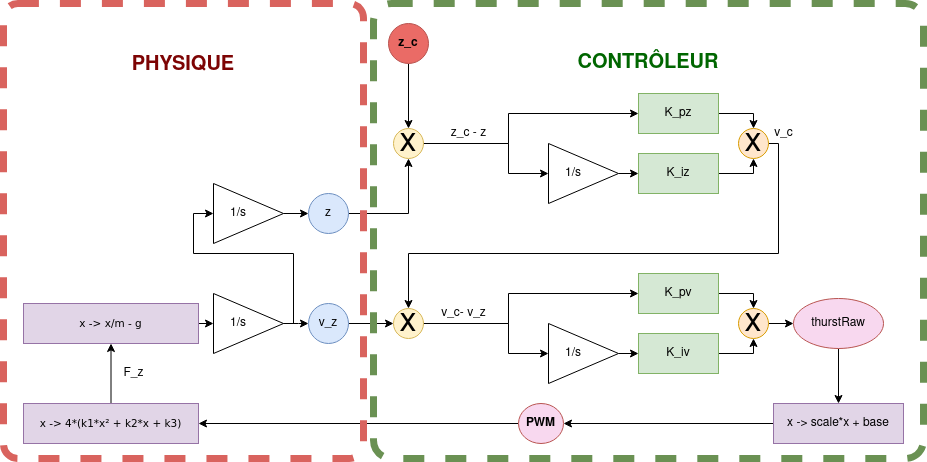

The diagram above was exported from draw.io. Its source (the exported page's mxGraphModel, read from the mxfile embedded in the PNG):
<mxGraphModel dx="2200" dy="1875" grid="1" gridSize="10" guides="1" tooltips="1" connect="1" arrows="1" fold="1" page="1" pageScale="1" pageWidth="850" pageHeight="1100" math="0" shadow="0">
  <root>
    <mxCell id="0" />
    <mxCell id="1" parent="0" />
    <mxCell id="bPNNcpqR1LXUZofT6mko-30" style="edgeStyle=orthogonalEdgeStyle;rounded=0;orthogonalLoop=1;jettySize=auto;html=1;exitX=1;exitY=0.5;exitDx=0;exitDy=0;entryX=0.5;entryY=0;entryDx=0;entryDy=0;" edge="1" parent="1" source="bPNNcpqR1LXUZofT6mko-1" target="bPNNcpqR1LXUZofT6mko-28">
      <mxGeometry relative="1" as="geometry" />
    </mxCell>
    <mxCell id="bPNNcpqR1LXUZofT6mko-1" value="K_pz" style="rounded=0;whiteSpace=wrap;html=1;fillColor=#d5e8d4;strokeColor=#82b366;" vertex="1" parent="1">
      <mxGeometry x="395" y="90" width="80" height="40" as="geometry" />
    </mxCell>
    <mxCell id="bPNNcpqR1LXUZofT6mko-31" style="edgeStyle=orthogonalEdgeStyle;rounded=0;orthogonalLoop=1;jettySize=auto;html=1;exitX=1;exitY=0.5;exitDx=0;exitDy=0;entryX=0.5;entryY=1;entryDx=0;entryDy=0;" edge="1" parent="1" source="bPNNcpqR1LXUZofT6mko-3" target="bPNNcpqR1LXUZofT6mko-28">
      <mxGeometry relative="1" as="geometry" />
    </mxCell>
    <mxCell id="bPNNcpqR1LXUZofT6mko-3" value="K_iz" style="rounded=0;whiteSpace=wrap;html=1;fillColor=#d5e8d4;strokeColor=#82b366;" vertex="1" parent="1">
      <mxGeometry x="395" y="150" width="80" height="40" as="geometry" />
    </mxCell>
    <mxCell id="bPNNcpqR1LXUZofT6mko-12" style="edgeStyle=orthogonalEdgeStyle;rounded=0;orthogonalLoop=1;jettySize=auto;html=1;entryX=0;entryY=0.5;entryDx=0;entryDy=0;exitX=1;exitY=0.5;exitDx=0;exitDy=0;" edge="1" parent="1" source="bPNNcpqR1LXUZofT6mko-22" target="bPNNcpqR1LXUZofT6mko-1">
      <mxGeometry relative="1" as="geometry">
        <mxPoint x="225" y="140" as="sourcePoint" />
        <Array as="points">
          <mxPoint x="265" y="140" />
          <mxPoint x="265" y="110" />
        </Array>
      </mxGeometry>
    </mxCell>
    <mxCell id="bPNNcpqR1LXUZofT6mko-13" style="edgeStyle=orthogonalEdgeStyle;rounded=0;orthogonalLoop=1;jettySize=auto;html=1;entryX=0;entryY=0.5;entryDx=0;entryDy=0;exitX=1;exitY=0.5;exitDx=0;exitDy=0;" edge="1" parent="1" source="bPNNcpqR1LXUZofT6mko-22" target="bPNNcpqR1LXUZofT6mko-9">
      <mxGeometry relative="1" as="geometry">
        <mxPoint x="215" y="140" as="sourcePoint" />
        <Array as="points">
          <mxPoint x="265" y="140" />
          <mxPoint x="265" y="170" />
        </Array>
      </mxGeometry>
    </mxCell>
    <mxCell id="bPNNcpqR1LXUZofT6mko-46" value="" style="edgeStyle=orthogonalEdgeStyle;rounded=0;orthogonalLoop=1;jettySize=auto;html=1;" edge="1" parent="1" source="bPNNcpqR1LXUZofT6mko-7" target="bPNNcpqR1LXUZofT6mko-22">
      <mxGeometry relative="1" as="geometry" />
    </mxCell>
    <mxCell id="bPNNcpqR1LXUZofT6mko-7" value="&lt;b&gt;z_c&lt;/b&gt;" style="ellipse;whiteSpace=wrap;html=1;strokeColor=#b85450;fillColor=#EA6B66;" vertex="1" parent="1">
      <mxGeometry x="145" y="20" width="40" height="40" as="geometry" />
    </mxCell>
    <mxCell id="bPNNcpqR1LXUZofT6mko-70" value="" style="edgeStyle=orthogonalEdgeStyle;rounded=0;orthogonalLoop=1;jettySize=auto;html=1;entryX=0;entryY=0.5;entryDx=0;entryDy=0;exitX=1;exitY=0.5;exitDx=0;exitDy=0;" edge="1" parent="1" source="bPNNcpqR1LXUZofT6mko-8" target="bPNNcpqR1LXUZofT6mko-26">
      <mxGeometry relative="1" as="geometry">
        <mxPoint x="130" y="320" as="sourcePoint" />
      </mxGeometry>
    </mxCell>
    <mxCell id="bPNNcpqR1LXUZofT6mko-8" value="v_z" style="ellipse;whiteSpace=wrap;html=1;fillColor=#dae8fc;strokeColor=#6c8ebf;" vertex="1" parent="1">
      <mxGeometry x="65" y="300" width="40" height="40" as="geometry" />
    </mxCell>
    <mxCell id="bPNNcpqR1LXUZofT6mko-14" style="edgeStyle=orthogonalEdgeStyle;rounded=0;orthogonalLoop=1;jettySize=auto;html=1;exitX=1;exitY=0.5;exitDx=0;exitDy=0;entryX=0;entryY=0.5;entryDx=0;entryDy=0;" edge="1" parent="1" source="bPNNcpqR1LXUZofT6mko-9" target="bPNNcpqR1LXUZofT6mko-3">
      <mxGeometry relative="1" as="geometry" />
    </mxCell>
    <mxCell id="bPNNcpqR1LXUZofT6mko-9" value="1/s&amp;nbsp;&amp;nbsp;&amp;nbsp;&amp;nbsp;&amp;nbsp;&amp;nbsp; " style="triangle;whiteSpace=wrap;html=1;" vertex="1" parent="1">
      <mxGeometry x="305" y="140" width="70" height="60" as="geometry" />
    </mxCell>
    <mxCell id="bPNNcpqR1LXUZofT6mko-33" style="edgeStyle=orthogonalEdgeStyle;rounded=0;orthogonalLoop=1;jettySize=auto;html=1;exitX=1;exitY=0.5;exitDx=0;exitDy=0;entryX=0.5;entryY=0;entryDx=0;entryDy=0;" edge="1" parent="1" source="bPNNcpqR1LXUZofT6mko-15" target="bPNNcpqR1LXUZofT6mko-29">
      <mxGeometry relative="1" as="geometry" />
    </mxCell>
    <mxCell id="bPNNcpqR1LXUZofT6mko-15" value="K_pv" style="rounded=0;whiteSpace=wrap;html=1;fillColor=#d5e8d4;strokeColor=#82b366;" vertex="1" parent="1">
      <mxGeometry x="395" y="270" width="80" height="40" as="geometry" />
    </mxCell>
    <mxCell id="bPNNcpqR1LXUZofT6mko-34" style="edgeStyle=orthogonalEdgeStyle;rounded=0;orthogonalLoop=1;jettySize=auto;html=1;exitX=1;exitY=0.5;exitDx=0;exitDy=0;entryX=0.5;entryY=1;entryDx=0;entryDy=0;" edge="1" parent="1" source="bPNNcpqR1LXUZofT6mko-16" target="bPNNcpqR1LXUZofT6mko-29">
      <mxGeometry relative="1" as="geometry" />
    </mxCell>
    <mxCell id="bPNNcpqR1LXUZofT6mko-16" value="K_iv" style="rounded=0;whiteSpace=wrap;html=1;fillColor=#d5e8d4;strokeColor=#82b366;" vertex="1" parent="1">
      <mxGeometry x="395" y="330" width="80" height="40" as="geometry" />
    </mxCell>
    <mxCell id="bPNNcpqR1LXUZofT6mko-17" style="edgeStyle=orthogonalEdgeStyle;rounded=0;orthogonalLoop=1;jettySize=auto;html=1;entryX=0;entryY=0.5;entryDx=0;entryDy=0;exitX=1;exitY=0.5;exitDx=0;exitDy=0;" edge="1" parent="1" target="bPNNcpqR1LXUZofT6mko-15" source="bPNNcpqR1LXUZofT6mko-26">
      <mxGeometry relative="1" as="geometry">
        <mxPoint x="185" y="320" as="sourcePoint" />
        <Array as="points">
          <mxPoint x="265" y="320" />
          <mxPoint x="265" y="290" />
        </Array>
      </mxGeometry>
    </mxCell>
    <mxCell id="bPNNcpqR1LXUZofT6mko-18" style="edgeStyle=orthogonalEdgeStyle;rounded=0;orthogonalLoop=1;jettySize=auto;html=1;entryX=0;entryY=0.5;entryDx=0;entryDy=0;exitX=1;exitY=0.5;exitDx=0;exitDy=0;" edge="1" parent="1" target="bPNNcpqR1LXUZofT6mko-20" source="bPNNcpqR1LXUZofT6mko-26">
      <mxGeometry relative="1" as="geometry">
        <mxPoint x="225" y="320" as="sourcePoint" />
        <Array as="points">
          <mxPoint x="265" y="320" />
          <mxPoint x="265" y="350" />
        </Array>
      </mxGeometry>
    </mxCell>
    <mxCell id="bPNNcpqR1LXUZofT6mko-19" style="edgeStyle=orthogonalEdgeStyle;rounded=0;orthogonalLoop=1;jettySize=auto;html=1;exitX=1;exitY=0.5;exitDx=0;exitDy=0;entryX=0;entryY=0.5;entryDx=0;entryDy=0;" edge="1" parent="1" source="bPNNcpqR1LXUZofT6mko-20" target="bPNNcpqR1LXUZofT6mko-16">
      <mxGeometry relative="1" as="geometry" />
    </mxCell>
    <mxCell id="bPNNcpqR1LXUZofT6mko-20" value="1/s&amp;nbsp;&amp;nbsp;&amp;nbsp;&amp;nbsp;&amp;nbsp;&amp;nbsp; " style="triangle;whiteSpace=wrap;html=1;" vertex="1" parent="1">
      <mxGeometry x="305" y="320" width="70" height="60" as="geometry" />
    </mxCell>
    <mxCell id="bPNNcpqR1LXUZofT6mko-22" value="&lt;font style=&quot;font-size: 34px&quot;&gt;x&lt;/font&gt;" style="ellipse;whiteSpace=wrap;html=1;aspect=fixed;fillColor=#fff2cc;strokeColor=#d6b656;" vertex="1" parent="1">
      <mxGeometry x="150" y="125" width="30" height="30" as="geometry" />
    </mxCell>
    <mxCell id="bPNNcpqR1LXUZofT6mko-26" value="&lt;font style=&quot;font-size: 34px&quot;&gt;x&lt;/font&gt;" style="ellipse;whiteSpace=wrap;html=1;aspect=fixed;fillColor=#fff2cc;strokeColor=#d6b656;" vertex="1" parent="1">
      <mxGeometry x="150" y="305" width="30" height="30" as="geometry" />
    </mxCell>
    <mxCell id="bPNNcpqR1LXUZofT6mko-32" style="edgeStyle=orthogonalEdgeStyle;rounded=0;orthogonalLoop=1;jettySize=auto;html=1;exitX=1;exitY=0.5;exitDx=0;exitDy=0;entryX=0.5;entryY=0;entryDx=0;entryDy=0;" edge="1" parent="1" source="bPNNcpqR1LXUZofT6mko-28" target="bPNNcpqR1LXUZofT6mko-26">
      <mxGeometry relative="1" as="geometry">
        <Array as="points">
          <mxPoint x="535" y="140" />
          <mxPoint x="535" y="250" />
          <mxPoint x="165" y="250" />
        </Array>
      </mxGeometry>
    </mxCell>
    <mxCell id="bPNNcpqR1LXUZofT6mko-28" value="&lt;font style=&quot;font-size: 34px&quot;&gt;x&lt;/font&gt;" style="ellipse;whiteSpace=wrap;html=1;aspect=fixed;fillColor=#ffe6cc;strokeColor=#d79b00;" vertex="1" parent="1">
      <mxGeometry x="495" y="125" width="30" height="30" as="geometry" />
    </mxCell>
    <mxCell id="bPNNcpqR1LXUZofT6mko-36" style="edgeStyle=orthogonalEdgeStyle;rounded=0;orthogonalLoop=1;jettySize=auto;html=1;exitX=1;exitY=0.5;exitDx=0;exitDy=0;entryX=0;entryY=0.5;entryDx=0;entryDy=0;" edge="1" parent="1" source="bPNNcpqR1LXUZofT6mko-29" target="bPNNcpqR1LXUZofT6mko-42">
      <mxGeometry relative="1" as="geometry">
        <mxPoint x="550" y="320" as="targetPoint" />
        <Array as="points" />
      </mxGeometry>
    </mxCell>
    <mxCell id="bPNNcpqR1LXUZofT6mko-29" value="&lt;font style=&quot;font-size: 34px&quot;&gt;x&lt;/font&gt;" style="ellipse;whiteSpace=wrap;html=1;aspect=fixed;fillColor=#ffe6cc;strokeColor=#d79b00;" vertex="1" parent="1">
      <mxGeometry x="495" y="305" width="30" height="30" as="geometry" />
    </mxCell>
    <mxCell id="bPNNcpqR1LXUZofT6mko-37" value="v_c" style="text;html=1;align=center;verticalAlign=middle;resizable=0;points=[];autosize=1;" vertex="1" parent="1">
      <mxGeometry x="525" y="120" width="30" height="20" as="geometry" />
    </mxCell>
    <mxCell id="bPNNcpqR1LXUZofT6mko-38" value="z_c - z" style="text;html=1;align=center;verticalAlign=middle;resizable=0;points=[];autosize=1;" vertex="1" parent="1">
      <mxGeometry x="200" y="120" width="50" height="20" as="geometry" />
    </mxCell>
    <mxCell id="bPNNcpqR1LXUZofT6mko-39" value="v_c- v_z" style="text;html=1;align=center;verticalAlign=middle;resizable=0;points=[];autosize=1;" vertex="1" parent="1">
      <mxGeometry x="190" y="300" width="60" height="20" as="geometry" />
    </mxCell>
    <mxCell id="bPNNcpqR1LXUZofT6mko-41" style="edgeStyle=orthogonalEdgeStyle;rounded=0;orthogonalLoop=1;jettySize=auto;html=1;exitX=1;exitY=0.5;exitDx=0;exitDy=0;entryX=0.5;entryY=1;entryDx=0;entryDy=0;" edge="1" parent="1" source="bPNNcpqR1LXUZofT6mko-40" target="bPNNcpqR1LXUZofT6mko-22">
      <mxGeometry relative="1" as="geometry">
        <mxPoint x="130" y="210" as="sourcePoint" />
      </mxGeometry>
    </mxCell>
    <mxCell id="bPNNcpqR1LXUZofT6mko-40" value="z" style="ellipse;whiteSpace=wrap;html=1;fillColor=#dae8fc;strokeColor=#6c8ebf;" vertex="1" parent="1">
      <mxGeometry x="65" y="190" width="40" height="40" as="geometry" />
    </mxCell>
    <mxCell id="bPNNcpqR1LXUZofT6mko-44" style="edgeStyle=orthogonalEdgeStyle;rounded=0;orthogonalLoop=1;jettySize=auto;html=1;exitX=0.5;exitY=1;exitDx=0;exitDy=0;entryX=0.5;entryY=0;entryDx=0;entryDy=0;" edge="1" parent="1" source="bPNNcpqR1LXUZofT6mko-42" target="bPNNcpqR1LXUZofT6mko-45">
      <mxGeometry relative="1" as="geometry">
        <mxPoint x="690" y="320" as="targetPoint" />
      </mxGeometry>
    </mxCell>
    <mxCell id="bPNNcpqR1LXUZofT6mko-42" value="thurstRaw" style="ellipse;whiteSpace=wrap;html=1;strokeColor=#b85450;fillColor=#F8D8EF;" vertex="1" parent="1">
      <mxGeometry x="550" y="295" width="90" height="50" as="geometry" />
    </mxCell>
    <mxCell id="bPNNcpqR1LXUZofT6mko-52" value="" style="edgeStyle=orthogonalEdgeStyle;rounded=0;orthogonalLoop=1;jettySize=auto;html=1;" edge="1" parent="1" source="bPNNcpqR1LXUZofT6mko-45" target="bPNNcpqR1LXUZofT6mko-51">
      <mxGeometry relative="1" as="geometry" />
    </mxCell>
    <mxCell id="bPNNcpqR1LXUZofT6mko-45" value="x -&amp;gt; scale*x + base" style="rounded=0;whiteSpace=wrap;html=1;fillColor=#e1d5e7;strokeColor=#9673a6;" vertex="1" parent="1">
      <mxGeometry x="530" y="400" width="130" height="40" as="geometry" />
    </mxCell>
    <mxCell id="bPNNcpqR1LXUZofT6mko-54" value="" style="edgeStyle=orthogonalEdgeStyle;rounded=0;orthogonalLoop=1;jettySize=auto;html=1;" edge="1" parent="1" source="bPNNcpqR1LXUZofT6mko-51" target="bPNNcpqR1LXUZofT6mko-53">
      <mxGeometry relative="1" as="geometry" />
    </mxCell>
    <mxCell id="bPNNcpqR1LXUZofT6mko-51" value="&lt;b&gt;PWM&lt;/b&gt;" style="ellipse;whiteSpace=wrap;html=1;fillColor=#F8D8EF;strokeColor=#B85450;" vertex="1" parent="1">
      <mxGeometry x="275" y="400" width="45" height="40" as="geometry" />
    </mxCell>
    <mxCell id="bPNNcpqR1LXUZofT6mko-57" value="" style="edgeStyle=orthogonalEdgeStyle;rounded=0;orthogonalLoop=1;jettySize=auto;html=1;" edge="1" parent="1" source="bPNNcpqR1LXUZofT6mko-53" target="bPNNcpqR1LXUZofT6mko-56">
      <mxGeometry relative="1" as="geometry" />
    </mxCell>
    <mxCell id="bPNNcpqR1LXUZofT6mko-53" value="&lt;div style=&quot;left: 244.05333333333357px ; top: 151.145569519192px ; font-size: 10.465761616161616px ; font-family: sans-serif&quot;&gt;x -&amp;gt; 4*(k1*x² + k2*x + k3)&lt;/div&gt;" style="whiteSpace=wrap;html=1;fillColor=#e1d5e7;strokeColor=#9673a6;" vertex="1" parent="1">
      <mxGeometry x="-220" y="400" width="175" height="40" as="geometry" />
    </mxCell>
    <mxCell id="bPNNcpqR1LXUZofT6mko-62" style="edgeStyle=orthogonalEdgeStyle;rounded=0;orthogonalLoop=1;jettySize=auto;html=1;entryX=0;entryY=0.5;entryDx=0;entryDy=0;exitX=1;exitY=0.5;exitDx=0;exitDy=0;" edge="1" parent="1" source="bPNNcpqR1LXUZofT6mko-56" target="bPNNcpqR1LXUZofT6mko-59">
      <mxGeometry relative="1" as="geometry">
        <mxPoint x="-40" y="320" as="sourcePoint" />
      </mxGeometry>
    </mxCell>
    <mxCell id="bPNNcpqR1LXUZofT6mko-63" style="edgeStyle=orthogonalEdgeStyle;rounded=0;orthogonalLoop=1;jettySize=auto;html=1;exitX=1;exitY=0.5;exitDx=0;exitDy=0;entryX=0;entryY=0.5;entryDx=0;entryDy=0;" edge="1" parent="1" source="bPNNcpqR1LXUZofT6mko-59" target="bPNNcpqR1LXUZofT6mko-58">
      <mxGeometry relative="1" as="geometry">
        <Array as="points">
          <mxPoint x="50" y="320" />
          <mxPoint x="50" y="250" />
          <mxPoint x="-50" y="250" />
          <mxPoint x="-50" y="210" />
        </Array>
      </mxGeometry>
    </mxCell>
    <mxCell id="bPNNcpqR1LXUZofT6mko-56" value="&lt;div style=&quot;left: 244.05333333333357px ; top: 151.145569519192px ; font-size: 10.465761616161616px ; font-family: sans-serif&quot;&gt;x -&amp;gt; x/m - g&lt;br&gt;&lt;/div&gt;" style="whiteSpace=wrap;html=1;fillColor=#e1d5e7;strokeColor=#9673a6;" vertex="1" parent="1">
      <mxGeometry x="-220" y="300" width="175" height="40" as="geometry" />
    </mxCell>
    <mxCell id="bPNNcpqR1LXUZofT6mko-61" value="" style="edgeStyle=orthogonalEdgeStyle;rounded=0;orthogonalLoop=1;jettySize=auto;html=1;" edge="1" parent="1" source="bPNNcpqR1LXUZofT6mko-58" target="bPNNcpqR1LXUZofT6mko-40">
      <mxGeometry relative="1" as="geometry" />
    </mxCell>
    <mxCell id="bPNNcpqR1LXUZofT6mko-58" value="1/s&amp;nbsp; &amp;nbsp;&amp;nbsp;&amp;nbsp;&amp;nbsp; " style="triangle;whiteSpace=wrap;html=1;" vertex="1" parent="1">
      <mxGeometry x="-30" y="180" width="70" height="60" as="geometry" />
    </mxCell>
    <mxCell id="bPNNcpqR1LXUZofT6mko-68" style="edgeStyle=orthogonalEdgeStyle;rounded=0;orthogonalLoop=1;jettySize=auto;html=1;exitX=1;exitY=0.5;exitDx=0;exitDy=0;entryX=0;entryY=0.5;entryDx=0;entryDy=0;" edge="1" parent="1" source="bPNNcpqR1LXUZofT6mko-59" target="bPNNcpqR1LXUZofT6mko-8">
      <mxGeometry relative="1" as="geometry">
        <Array as="points">
          <mxPoint x="55" y="320" />
          <mxPoint x="55" y="320" />
        </Array>
      </mxGeometry>
    </mxCell>
    <mxCell id="bPNNcpqR1LXUZofT6mko-59" value="1/s&amp;nbsp;&amp;nbsp;&amp;nbsp;&amp;nbsp;&amp;nbsp;&amp;nbsp; " style="triangle;whiteSpace=wrap;html=1;" vertex="1" parent="1">
      <mxGeometry x="-30" y="290" width="70" height="60" as="geometry" />
    </mxCell>
    <mxCell id="bPNNcpqR1LXUZofT6mko-64" value="F_z" style="text;html=1;align=center;verticalAlign=middle;resizable=0;points=[];autosize=1;" vertex="1" parent="1">
      <mxGeometry x="-130" y="360" width="40" height="20" as="geometry" />
    </mxCell>
    <mxCell id="bPNNcpqR1LXUZofT6mko-66" value="&lt;div&gt;&lt;font style=&quot;font-size: 20px&quot; color=&quot;#006600&quot;&gt;&lt;b&gt;CONTRÔLEUR&lt;/b&gt;&lt;/font&gt;&lt;/div&gt;&lt;div&gt;&lt;font style=&quot;font-size: 20px&quot; color=&quot;#006600&quot;&gt;&lt;b&gt;&lt;br&gt;&lt;/b&gt;&lt;/font&gt;&lt;/div&gt;&lt;div&gt;&lt;font style=&quot;font-size: 20px&quot; color=&quot;#006600&quot;&gt;&lt;b&gt;&lt;br&gt;&lt;/b&gt;&lt;/font&gt;&lt;/div&gt;&lt;div&gt;&lt;font style=&quot;font-size: 20px&quot; color=&quot;#006600&quot;&gt;&lt;b&gt;&lt;br&gt;&lt;/b&gt;&lt;/font&gt;&lt;/div&gt;&lt;div&gt;&lt;font style=&quot;font-size: 20px&quot; color=&quot;#006600&quot;&gt;&lt;b&gt;&lt;br&gt;&lt;/b&gt;&lt;/font&gt;&lt;/div&gt;&lt;div&gt;&lt;font style=&quot;font-size: 20px&quot; color=&quot;#006600&quot;&gt;&lt;b&gt;&lt;br&gt;&lt;/b&gt;&lt;/font&gt;&lt;/div&gt;&lt;div&gt;&lt;font style=&quot;font-size: 20px&quot; color=&quot;#006600&quot;&gt;&lt;b&gt;&lt;br&gt;&lt;/b&gt;&lt;/font&gt;&lt;/div&gt;&lt;div&gt;&lt;font style=&quot;font-size: 20px&quot; color=&quot;#006600&quot;&gt;&lt;b&gt;&lt;br&gt;&lt;/b&gt;&lt;/font&gt;&lt;/div&gt;&lt;div&gt;&lt;font style=&quot;font-size: 20px&quot; color=&quot;#006600&quot;&gt;&lt;b&gt;&lt;br&gt;&lt;/b&gt;&lt;/font&gt;&lt;/div&gt;&lt;div&gt;&lt;font style=&quot;font-size: 20px&quot; color=&quot;#006600&quot;&gt;&lt;b&gt;&lt;br&gt;&lt;/b&gt;&lt;/font&gt;&lt;/div&gt;&lt;div&gt;&lt;font style=&quot;font-size: 20px&quot; color=&quot;#006600&quot;&gt;&lt;b&gt;&lt;br&gt;&lt;/b&gt;&lt;/font&gt;&lt;/div&gt;&lt;div&gt;&lt;font style=&quot;font-size: 20px&quot; color=&quot;#006600&quot;&gt;&lt;b&gt;&lt;br&gt;&lt;/b&gt;&lt;/font&gt;&lt;/div&gt;&lt;div&gt;&lt;font style=&quot;font-size: 20px&quot; color=&quot;#006600&quot;&gt;&lt;b&gt;&lt;br&gt;&lt;/b&gt;&lt;/font&gt;&lt;/div&gt;&lt;div&gt;&lt;font style=&quot;font-size: 20px&quot; color=&quot;#006600&quot;&gt;&lt;b&gt;&lt;br&gt;&lt;/b&gt;&lt;/font&gt;&lt;/div&gt;&lt;div&gt;&lt;font style=&quot;font-size: 20px&quot; color=&quot;#006600&quot;&gt;&lt;b&gt;&lt;br&gt;&lt;/b&gt;&lt;/font&gt;&lt;/div&gt;" style="rounded=1;whiteSpace=wrap;html=1;dashed=1;fillColor=none;strokeWidth=7;arcSize=4;strokeColor=#6A9153;" vertex="1" parent="1">
      <mxGeometry x="130" width="550" height="455" as="geometry" />
    </mxCell>
    <mxCell id="bPNNcpqR1LXUZofT6mko-67" value="&lt;div&gt;&lt;font style=&quot;font-size: 20px&quot; color=&quot;#7D0404&quot;&gt;&lt;b&gt;PHYSIQUE&lt;/b&gt;&lt;br&gt;&lt;/font&gt;&lt;/div&gt;&lt;div&gt;&lt;br&gt;&lt;/div&gt;&lt;div&gt;&lt;br&gt;&lt;/div&gt;&lt;div&gt;&lt;br&gt;&lt;/div&gt;&lt;div&gt;&lt;br&gt;&lt;/div&gt;&lt;div&gt;&lt;br&gt;&lt;/div&gt;&lt;div&gt;&lt;br&gt;&lt;/div&gt;&lt;div&gt;&lt;br&gt;&lt;/div&gt;&lt;div&gt;&lt;br&gt;&lt;/div&gt;&lt;div&gt;&lt;br&gt;&lt;/div&gt;&lt;div&gt;&lt;br&gt;&lt;/div&gt;&lt;div&gt;&lt;br&gt;&lt;/div&gt;&lt;div&gt;&lt;br&gt;&lt;/div&gt;&lt;div&gt;&lt;br&gt;&lt;/div&gt;&lt;div&gt;&lt;br&gt;&lt;/div&gt;&lt;div&gt;&lt;br&gt;&lt;/div&gt;&lt;div&gt;&lt;br&gt;&lt;/div&gt;&lt;div&gt;&lt;br&gt;&lt;/div&gt;&lt;div&gt;&lt;br&gt;&lt;/div&gt;&lt;div&gt;&lt;br&gt;&lt;/div&gt;&lt;div&gt;&lt;br&gt;&lt;/div&gt;&lt;div&gt;&lt;br&gt;&lt;font style=&quot;font-size: 20px&quot; color=&quot;#7D0404&quot;&gt;&lt;/font&gt;&lt;/div&gt;&lt;div&gt;&lt;br&gt;&lt;/div&gt;&lt;div&gt;&lt;br&gt;&lt;/div&gt;" style="rounded=1;whiteSpace=wrap;html=1;dashed=1;fillColor=none;strokeWidth=7;arcSize=4;strokeColor=#D9635E;" vertex="1" parent="1">
      <mxGeometry x="-240" width="360" height="455" as="geometry" />
    </mxCell>
  </root>
</mxGraphModel>